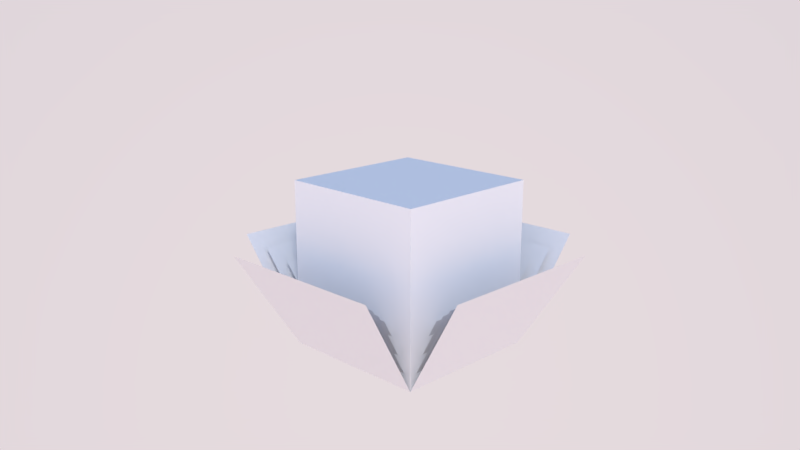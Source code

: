 # Source: farming_melon_.blend  (saved by Blender 2.79.0; exported with 4.5.12 LTS)
import bpy
from mathutils import Matrix  # noqa: F401  (used for matrix-valued properties, if any)

bpy.ops.wm.read_factory_settings(use_empty=True)
scene = bpy.context.scene
scene.name = 'Scene'

# ---- collections
col_collection_1 = bpy.data.collections.new('Collection 1'); scene.collection.children.link(col_collection_1)

# ---- world
world_world = bpy.data.worlds.new('World'); scene.world = world_world
world_world.use_nodes = True; world_world.node_tree.nodes.clear()
_N = world_world.node_tree.nodes; _L = world_world.node_tree.links
n0 = _N.new('ShaderNodeOutputWorld'); n0.name = 'World Output'; n0.location = (300, 300)
n1 = _N.new('ShaderNodeBackground'); n1.name = 'Background'; n1.location = (10, 300)
n2 = _N.new('ShaderNodeTexSky'); n2.name = 'Sky Texture'; n2.location = (-190, 300)
n2.sky_type = 'PREETHAM'
n2.sun_direction = (0.6376, 0.6376, 0.4324)
n2.sun_elevation = 1.571
_L.new(n1.outputs[0], n0.inputs[0])
_L.new(n2.outputs[0], n1.inputs[0])
n0.is_active_output = True
world_world.color = (0.1467, 0.436, 1.0)
world_world.use_sun_shadow = False
world_world.sun_shadow_jitter_overblur = 0.0
world_world.cycles.sampling_method = 'MANUAL'

# ---- cameras
cam_camera = bpy.data.cameras.new('Camera')
cam_camera.clip_end = 100.0
cam_camera.lens = 35.0
cam_camera.sensor_width = 32.0
cam_camera.sensor_height = 18.0
cam_camera.ortho_scale = 7.314
cam_camera.dof.focus_distance = 0.0
cam_camera.dof.aperture_fstop = 128.0

# ---- lights
light_lamp = bpy.data.lights.new('Lamp', 'SUN')
light_lamp.transmission_factor = 0.0
light_lamp.cutoff_distance = 30.0
light_lamp.angle = 0.1993
light_lamp.energy = 1.0
light_lamp.shadow_buffer_clip_start = 1.001
light_lamp.shadow_soft_size = 0.1
light_lamp.shadow_cascade_max_distance = 1000.0

# ---- meshes
me_cube_007 = bpy.data.meshes.new('Cube.007')
me_cube_007.from_pydata([(0.04688, -0.5, 0.04687), (0.04688, -0.3984, 0.04687), (-0.04687, -0.5, 0.04687), (-0.04687, -0.3984, 0.04687), (0.04688, -0.5, -0.04688), (0.04688, -0.3984, -0.04688), (-0.04687, -0.5, -0.04688), (-0.04687, -0.3984, -0.04688), (0.04688, -0.5, 0.04687), (0.05469, -0.4375, 0.08594), (-0.04687, -0.5, 0.04687), (-0.05469, -0.4375, 0.08594), (0.04688, -0.5, -0.04688), (0.05469, -0.4375, -0.08594), (-0.04687, -0.5, -0.04688), (-0.05469, -0.4375, -0.08594), (0.04688, -0.5, 0.04687), (0.08594, -0.4375, 0.05469), (-0.04687, -0.5, 0.04687), (-0.08594, -0.4375, 0.05469), (0.04688, -0.5, -0.04688), (0.08594, -0.4375, -0.05469), (-0.04687, -0.5, -0.04688), (-0.08594, -0.4375, -0.05469)], [], [(0, 1, 3, 2), (2, 3, 7, 6), (6, 7, 5, 4), (4, 5, 1, 0), (2, 6, 4, 0), (7, 3, 1, 5), (8, 9, 11, 10), (14, 15, 13, 12), (18, 19, 23, 22), (20, 21, 17, 16)])
_uv = me_cube_007.uv_layers.new(name='UVMap')
_uv.uv.foreach_set('vector', [0.4062, 0.5938, 0.4062, 0.9062, 0.09375, 0.9062, 0.09375, 0.5938, 0.09375, 0.9062, 0.09375, 0.5938, 0.4062, 0.5938, 0.4062, 0.9062, 0.4062, 0.5938, 0.4062, 0.9062, 0.09375, 0.9062, 0.09375, 0.5938, 0.4062, 0.5938, 0.4062, 0.9062, 0.09375, 0.9062, 0.09375, 0.5938, 0.5938, 0.5938, 0.9062, 0.5938, 0.9062, 0.9062, 0.5938, 0.9062, 0.5938, 0.5938, 0.9062, 0.5938, 0.9062, 0.9062, 0.5938, 0.9062, 0.4375, 0.125, 0.4688, 0.375, 0.03125, 0.375, 0.0625, 0.125, 0.4375, 0.125, 0.4688, 0.375, 0.03125, 0.375, 0.0625, 0.125, 0.4375, 0.125, 0.4688, 0.375, 0.03125, 0.375, 0.0625, 0.125, 0.4375, 0.125, 0.4688, 0.375, 0.03125, 0.375, 0.0625, 0.125])
me_cube_007.materials.append(None)
me_cube_007.use_remesh_preserve_volume = False
me_cube_007.use_remesh_preserve_attributes = False
me_cube_007.use_mirror_vertex_groups = False
me_cube_007.update()
me_cube_006 = bpy.data.meshes.new('Cube.006')
me_cube_006.from_pydata([(0.09375, -0.5, 0.09375), (0.09375, -0.2969, 0.09375), (-0.09375, -0.5, 0.09375), (-0.09375, -0.2969, 0.09375), (0.09375, -0.5, -0.09375), (0.09375, -0.2969, -0.09375), (-0.09375, -0.5, -0.09375), (-0.09375, -0.2969, -0.09375), (0.09375, -0.5, 0.09375), (0.1094, -0.375, 0.1719), (-0.09375, -0.5, 0.09375), (-0.1094, -0.375, 0.1719), (0.09375, -0.5, -0.09375), (0.1094, -0.375, -0.1719), (-0.09375, -0.5, -0.09375), (-0.1094, -0.375, -0.1719), (0.09375, -0.5, 0.09375), (0.1719, -0.375, 0.1094), (-0.09375, -0.5, 0.09375), (-0.1719, -0.375, 0.1094), (0.09375, -0.5, -0.09375), (0.1719, -0.375, -0.1094), (-0.09375, -0.5, -0.09375), (-0.1719, -0.375, -0.1094)], [], [(0, 1, 3, 2), (2, 3, 7, 6), (6, 7, 5, 4), (4, 5, 1, 0), (2, 6, 4, 0), (7, 3, 1, 5), (8, 9, 11, 10), (14, 15, 13, 12), (18, 19, 23, 22), (20, 21, 17, 16)])
_uv = me_cube_006.uv_layers.new(name='UVMap')
_uv.uv.foreach_set('vector', [0.4062, 0.5938, 0.4062, 0.9062, 0.09375, 0.9062, 0.09375, 0.5938, 0.09375, 0.9062, 0.09375, 0.5938, 0.4062, 0.5938, 0.4062, 0.9062, 0.4062, 0.5938, 0.4062, 0.9062, 0.09375, 0.9062, 0.09375, 0.5938, 0.4062, 0.5938, 0.4062, 0.9062, 0.09375, 0.9062, 0.09375, 0.5938, 0.5938, 0.5938, 0.9062, 0.5938, 0.9062, 0.9062, 0.5938, 0.9062, 0.5938, 0.5938, 0.9062, 0.5938, 0.9062, 0.9062, 0.5938, 0.9062, 0.4375, 0.125, 0.4688, 0.375, 0.03125, 0.375, 0.0625, 0.125, 0.4375, 0.125, 0.4688, 0.375, 0.03125, 0.375, 0.0625, 0.125, 0.4375, 0.125, 0.4688, 0.375, 0.03125, 0.375, 0.0625, 0.125, 0.4375, 0.125, 0.4688, 0.375, 0.03125, 0.375, 0.0625, 0.125])
me_cube_006.materials.append(None)
me_cube_006.use_remesh_preserve_volume = False
me_cube_006.use_remesh_preserve_attributes = False
me_cube_006.use_mirror_vertex_groups = False
me_cube_006.update()
me_cube_005 = bpy.data.meshes.new('Cube.005')
me_cube_005.from_pydata([(0.1406, -0.5, 0.1406), (0.1406, -0.1953, 0.1406), (-0.1406, -0.5, 0.1406), (-0.1406, -0.1953, 0.1406), (0.1406, -0.5, -0.1406), (0.1406, -0.1953, -0.1406), (-0.1406, -0.5, -0.1406), (-0.1406, -0.1953, -0.1406), (0.1406, -0.5, 0.1406), (0.1641, -0.3125, 0.2578), (-0.1406, -0.5, 0.1406), (-0.1641, -0.3125, 0.2578), (0.1406, -0.5, -0.1406), (0.1641, -0.3125, -0.2578), (-0.1406, -0.5, -0.1406), (-0.1641, -0.3125, -0.2578), (0.1406, -0.5, 0.1406), (0.2578, -0.3125, 0.1641), (-0.1406, -0.5, 0.1406), (-0.2578, -0.3125, 0.1641), (0.1406, -0.5, -0.1406), (0.2578, -0.3125, -0.1641), (-0.1406, -0.5, -0.1406), (-0.2578, -0.3125, -0.1641)], [], [(0, 1, 3, 2), (2, 3, 7, 6), (6, 7, 5, 4), (4, 5, 1, 0), (2, 6, 4, 0), (7, 3, 1, 5), (8, 9, 11, 10), (14, 15, 13, 12), (18, 19, 23, 22), (20, 21, 17, 16)])
_uv = me_cube_005.uv_layers.new(name='UVMap')
_uv.uv.foreach_set('vector', [0.4062, 0.5938, 0.4062, 0.9062, 0.09375, 0.9062, 0.09375, 0.5938, 0.09375, 0.9062, 0.09375, 0.5938, 0.4062, 0.5938, 0.4062, 0.9062, 0.4062, 0.5938, 0.4062, 0.9062, 0.09375, 0.9062, 0.09375, 0.5938, 0.4062, 0.5938, 0.4062, 0.9062, 0.09375, 0.9062, 0.09375, 0.5938, 0.5938, 0.5938, 0.9062, 0.5938, 0.9062, 0.9062, 0.5938, 0.9062, 0.5938, 0.5938, 0.9062, 0.5938, 0.9062, 0.9062, 0.5938, 0.9062, 0.4375, 0.125, 0.4688, 0.375, 0.03125, 0.375, 0.0625, 0.125, 0.4375, 0.125, 0.4688, 0.375, 0.03125, 0.375, 0.0625, 0.125, 0.4375, 0.125, 0.4688, 0.375, 0.03125, 0.375, 0.0625, 0.125, 0.4375, 0.125, 0.4688, 0.375, 0.03125, 0.375, 0.0625, 0.125])
me_cube_005.materials.append(None)
me_cube_005.use_remesh_preserve_volume = False
me_cube_005.use_remesh_preserve_attributes = False
me_cube_005.use_mirror_vertex_groups = False
me_cube_005.update()
me_cube_004 = bpy.data.meshes.new('Cube.004')
me_cube_004.from_pydata([(0.1875, -0.5, 0.1875), (0.1875, -0.09375, 0.1875), (-0.1875, -0.5, 0.1875), (-0.1875, -0.09375, 0.1875), (0.1875, -0.5, -0.1875), (0.1875, -0.09375, -0.1875), (-0.1875, -0.5, -0.1875), (-0.1875, -0.09375, -0.1875), (0.1875, -0.5, 0.1875), (0.2188, -0.25, 0.3437), (-0.1875, -0.5, 0.1875), (-0.2187, -0.25, 0.3437), (0.1875, -0.5, -0.1875), (0.2188, -0.25, -0.3438), (-0.1875, -0.5, -0.1875), (-0.2187, -0.25, -0.3438), (0.1875, -0.5, 0.1875), (0.3438, -0.25, 0.2187), (-0.1875, -0.5, 0.1875), (-0.3438, -0.25, 0.2187), (0.1875, -0.5, -0.1875), (0.3438, -0.25, -0.2188), (-0.1875, -0.5, -0.1875), (-0.3438, -0.25, -0.2188)], [], [(0, 1, 3, 2), (2, 3, 7, 6), (6, 7, 5, 4), (4, 5, 1, 0), (2, 6, 4, 0), (7, 3, 1, 5), (8, 9, 11, 10), (14, 15, 13, 12), (18, 19, 23, 22), (20, 21, 17, 16)])
_uv = me_cube_004.uv_layers.new(name='UVMap')
_uv.uv.foreach_set('vector', [0.4062, 0.5938, 0.4062, 0.9062, 0.09375, 0.9062, 0.09375, 0.5938, 0.09375, 0.9062, 0.09375, 0.5938, 0.4062, 0.5938, 0.4062, 0.9062, 0.4062, 0.5938, 0.4062, 0.9062, 0.09375, 0.9062, 0.09375, 0.5938, 0.4062, 0.5938, 0.4062, 0.9062, 0.09375, 0.9062, 0.09375, 0.5938, 0.5938, 0.5938, 0.9062, 0.5938, 0.9062, 0.9062, 0.5938, 0.9062, 0.5938, 0.5938, 0.9062, 0.5938, 0.9062, 0.9062, 0.5938, 0.9062, 0.4375, 0.125, 0.4688, 0.375, 0.03125, 0.375, 0.0625, 0.125, 0.4375, 0.125, 0.4688, 0.375, 0.03125, 0.375, 0.0625, 0.125, 0.4375, 0.125, 0.4688, 0.375, 0.03125, 0.375, 0.0625, 0.125, 0.4375, 0.125, 0.4688, 0.375, 0.03125, 0.375, 0.0625, 0.125])
me_cube_004.materials.append(None)
me_cube_004.use_remesh_preserve_volume = False
me_cube_004.use_remesh_preserve_attributes = False
me_cube_004.use_mirror_vertex_groups = False
me_cube_004.update()
me_cube_003 = bpy.data.meshes.new('Cube.003')
me_cube_003.from_pydata([(0.2344, -0.5, 0.2344), (0.2344, 0.007812, 0.2344), (-0.2344, -0.5, 0.2344), (-0.2344, 0.007812, 0.2344), (0.2344, -0.5, -0.2344), (0.2344, 0.007813, -0.2344), (-0.2344, -0.5, -0.2344), (-0.2344, 0.007813, -0.2344), (0.2344, -0.5, 0.2344), (0.2734, -0.1875, 0.4297), (-0.2344, -0.5, 0.2344), (-0.2734, -0.1875, 0.4297), (0.2344, -0.5, -0.2344), (0.2734, -0.1875, -0.4297), (-0.2344, -0.5, -0.2344), (-0.2734, -0.1875, -0.4297), (0.2344, -0.5, 0.2344), (0.4297, -0.1875, 0.2734), (-0.2344, -0.5, 0.2344), (-0.4297, -0.1875, 0.2734), (0.2344, -0.5, -0.2344), (0.4297, -0.1875, -0.2734), (-0.2344, -0.5, -0.2344), (-0.4297, -0.1875, -0.2734)], [], [(0, 1, 3, 2), (2, 3, 7, 6), (6, 7, 5, 4), (4, 5, 1, 0), (2, 6, 4, 0), (7, 3, 1, 5), (8, 9, 11, 10), (14, 15, 13, 12), (18, 19, 23, 22), (20, 21, 17, 16)])
_uv = me_cube_003.uv_layers.new(name='UVMap')
_uv.uv.foreach_set('vector', [0.4062, 0.5938, 0.4062, 0.9062, 0.09375, 0.9062, 0.09375, 0.5938, 0.09375, 0.9062, 0.09375, 0.5938, 0.4062, 0.5938, 0.4062, 0.9062, 0.4062, 0.5938, 0.4062, 0.9062, 0.09375, 0.9062, 0.09375, 0.5938, 0.4062, 0.5938, 0.4062, 0.9062, 0.09375, 0.9062, 0.09375, 0.5938, 0.5938, 0.5938, 0.9062, 0.5938, 0.9062, 0.9062, 0.5938, 0.9062, 0.5938, 0.5938, 0.9062, 0.5938, 0.9062, 0.9062, 0.5938, 0.9062, 0.4375, 0.125, 0.4688, 0.375, 0.03125, 0.375, 0.0625, 0.125, 0.4375, 0.125, 0.4688, 0.375, 0.03125, 0.375, 0.0625, 0.125, 0.4375, 0.125, 0.4688, 0.375, 0.03125, 0.375, 0.0625, 0.125, 0.4375, 0.125, 0.4688, 0.375, 0.03125, 0.375, 0.0625, 0.125])
me_cube_003.materials.append(None)
me_cube_003.use_remesh_preserve_volume = False
me_cube_003.use_remesh_preserve_attributes = False
me_cube_003.use_mirror_vertex_groups = False
me_cube_003.update()
me_cube_002 = bpy.data.meshes.new('Cube.002')
me_cube_002.from_pydata([(0.2813, -0.5, 0.2812), (0.2812, 0.1094, 0.2813), (-0.2812, -0.5, 0.2812), (-0.2812, 0.1094, 0.2813), (0.2813, -0.5, -0.2813), (0.2812, 0.1094, -0.2812), (-0.2812, -0.5, -0.2813), (-0.2812, 0.1094, -0.2812), (0.2813, -0.5, 0.2812), (0.3281, -0.125, 0.5156), (-0.2812, -0.5, 0.2812), (-0.3281, -0.125, 0.5156), (0.2813, -0.5, -0.2813), (0.3281, -0.125, -0.5156), (-0.2812, -0.5, -0.2813), (-0.3281, -0.125, -0.5156), (0.2813, -0.5, 0.2812), (0.5156, -0.125, 0.3281), (-0.2812, -0.5, 0.2812), (-0.5156, -0.125, 0.3281), (0.2813, -0.5, -0.2813), (0.5156, -0.125, -0.3281), (-0.2812, -0.5, -0.2813), (-0.5156, -0.125, -0.3281)], [], [(0, 1, 3, 2), (2, 3, 7, 6), (6, 7, 5, 4), (4, 5, 1, 0), (2, 6, 4, 0), (7, 3, 1, 5), (8, 9, 11, 10), (14, 15, 13, 12), (18, 19, 23, 22), (20, 21, 17, 16)])
_uv = me_cube_002.uv_layers.new(name='UVMap')
_uv.uv.foreach_set('vector', [0.4062, 0.5938, 0.4062, 0.9062, 0.09375, 0.9062, 0.09375, 0.5938, 0.09375, 0.9062, 0.09375, 0.5938, 0.4062, 0.5938, 0.4062, 0.9062, 0.4062, 0.5938, 0.4062, 0.9062, 0.09375, 0.9062, 0.09375, 0.5938, 0.4062, 0.5938, 0.4062, 0.9062, 0.09375, 0.9062, 0.09375, 0.5938, 0.5938, 0.5938, 0.9062, 0.5938, 0.9062, 0.9062, 0.5938, 0.9062, 0.5938, 0.5938, 0.9062, 0.5938, 0.9062, 0.9062, 0.5938, 0.9062, 0.4375, 0.125, 0.4688, 0.375, 0.03125, 0.375, 0.0625, 0.125, 0.4375, 0.125, 0.4688, 0.375, 0.03125, 0.375, 0.0625, 0.125, 0.4375, 0.125, 0.4688, 0.375, 0.03125, 0.375, 0.0625, 0.125, 0.4375, 0.125, 0.4688, 0.375, 0.03125, 0.375, 0.0625, 0.125])
me_cube_002.materials.append(None)
me_cube_002.use_remesh_preserve_volume = False
me_cube_002.use_remesh_preserve_attributes = False
me_cube_002.use_mirror_vertex_groups = False
me_cube_002.update()
me_cube_000 = bpy.data.meshes.new('Cube.000')
me_cube_000.from_pydata([(0.3281, -0.5, 0.3281), (0.3281, 0.2109, 0.3281), (-0.3281, -0.5, 0.3281), (-0.3281, 0.2109, 0.3281), (0.3281, -0.5, -0.3281), (0.3281, 0.2109, -0.3281), (-0.3281, -0.5, -0.3281), (-0.3281, 0.2109, -0.3281), (0.3281, -0.5, 0.3281), (0.3828, -0.0625, 0.6016), (-0.3281, -0.5, 0.3281), (-0.3828, -0.0625, 0.6016), (0.3281, -0.5, -0.3281), (0.3828, -0.0625, -0.6016), (-0.3281, -0.5, -0.3281), (-0.3828, -0.0625, -0.6016), (0.3281, -0.5, 0.3281), (0.6016, -0.0625, 0.3828), (-0.3281, -0.5, 0.3281), (-0.6016, -0.0625, 0.3828), (0.3281, -0.5, -0.3281), (0.6016, -0.0625, -0.3828), (-0.3281, -0.5, -0.3281), (-0.6016, -0.0625, -0.3828)], [], [(0, 1, 3, 2), (2, 3, 7, 6), (6, 7, 5, 4), (4, 5, 1, 0), (2, 6, 4, 0), (7, 3, 1, 5), (8, 9, 11, 10), (14, 15, 13, 12), (18, 19, 23, 22), (20, 21, 17, 16)])
_uv = me_cube_000.uv_layers.new(name='UVMap')
_uv.uv.foreach_set('vector', [0.4062, 0.5938, 0.4062, 0.9062, 0.09375, 0.9062, 0.09375, 0.5938, 0.09375, 0.9062, 0.09375, 0.5938, 0.4062, 0.5938, 0.4062, 0.9062, 0.4062, 0.5938, 0.4062, 0.9062, 0.09375, 0.9062, 0.09375, 0.5938, 0.4062, 0.5938, 0.4062, 0.9062, 0.09375, 0.9062, 0.09375, 0.5938, 0.5938, 0.5938, 0.9062, 0.5938, 0.9062, 0.9062, 0.5938, 0.9062, 0.5938, 0.5938, 0.9062, 0.5938, 0.9062, 0.9062, 0.5938, 0.9062, 0.4375, 0.125, 0.4688, 0.375, 0.03125, 0.375, 0.0625, 0.125, 0.4375, 0.125, 0.4688, 0.375, 0.03125, 0.375, 0.0625, 0.125, 0.4375, 0.125, 0.4688, 0.375, 0.03125, 0.375, 0.0625, 0.125, 0.4375, 0.125, 0.4688, 0.375, 0.03125, 0.375, 0.0625, 0.125])
me_cube_000.materials.append(None)
me_cube_000.use_remesh_preserve_volume = False
me_cube_000.use_remesh_preserve_attributes = False
me_cube_000.use_mirror_vertex_groups = False
me_cube_000.update()
me_cube_001 = bpy.data.meshes.new('Cube.001')
me_cube_001.from_pydata([(0.375, -0.5, 0.375), (0.375, 0.3125, 0.375), (-0.375, -0.5, 0.375), (-0.375, 0.3125, 0.375), (0.375, -0.5, -0.375), (0.375, 0.3125, -0.375), (-0.375, -0.5, -0.375), (-0.375, 0.3125, -0.375), (0.375, -0.5, 0.375), (0.4375, -2.72e-07, 0.6875), (-0.375, -0.5, 0.375), (-0.4375, -3.235e-07, 0.6875), (0.375, -0.5, -0.375), (0.4375, 3.235e-07, -0.6875), (-0.375, -0.5, -0.375), (-0.4375, 2.72e-07, -0.6875), (0.375, -0.5, 0.375), (0.6875, -1.49e-07, 0.4375), (-0.375, -0.5, 0.375), (-0.6875, -2.3e-07, 0.4375), (0.375, -0.5, -0.375), (0.6875, 2.3e-07, -0.4375), (-0.375, -0.5, -0.375), (-0.6875, 1.49e-07, -0.4375)], [], [(0, 1, 3, 2), (2, 3, 7, 6), (6, 7, 5, 4), (4, 5, 1, 0), (2, 6, 4, 0), (7, 3, 1, 5), (8, 9, 11, 10), (14, 15, 13, 12), (18, 19, 23, 22), (20, 21, 17, 16)])
_uv = me_cube_001.uv_layers.new(name='UVMap')
_uv.uv.foreach_set('vector', [0.4062, 0.5938, 0.4062, 0.9062, 0.09375, 0.9062, 0.09375, 0.5938, 0.09375, 0.9062, 0.09375, 0.5938, 0.4062, 0.5938, 0.4062, 0.9062, 0.4062, 0.5938, 0.4062, 0.9062, 0.09375, 0.9062, 0.09375, 0.5938, 0.4062, 0.5938, 0.4062, 0.9062, 0.09375, 0.9062, 0.09375, 0.5938, 0.5938, 0.5938, 0.9062, 0.5938, 0.9062, 0.9062, 0.5938, 0.9062, 0.5938, 0.5938, 0.9062, 0.5938, 0.9062, 0.9062, 0.5938, 0.9062, 0.4375, 0.125, 0.4688, 0.375, 0.03125, 0.375, 0.0625, 0.125, 0.4375, 0.125, 0.4688, 0.375, 0.03125, 0.375, 0.0625, 0.125, 0.4375, 0.125, 0.4688, 0.375, 0.03125, 0.375, 0.0625, 0.125, 0.4375, 0.125, 0.4688, 0.375, 0.03125, 0.375, 0.0625, 0.125])
me_cube_001.materials.append(None)
me_cube_001.use_remesh_preserve_volume = False
me_cube_001.use_remesh_preserve_attributes = False
me_cube_001.use_mirror_vertex_groups = False
me_cube_001.update()

# ---- objects
ob_s1 = bpy.data.objects.new('S1', me_cube_007)
ob_s2 = bpy.data.objects.new('S2', me_cube_006)
ob_s3 = bpy.data.objects.new('S3', me_cube_005)
ob_s4 = bpy.data.objects.new('S4', me_cube_004)
ob_s5 = bpy.data.objects.new('S5', me_cube_003)
ob_s6 = bpy.data.objects.new('S6', me_cube_002)
ob_s7 = bpy.data.objects.new('S7', me_cube_000)
ob_s8 = bpy.data.objects.new('S8', me_cube_001)
ob_lamp = bpy.data.objects.new('Lamp', light_lamp)
ob_camera = bpy.data.objects.new('Camera', cam_camera)

# ---- transforms, parenting, visibility, modifiers, constraints
ob_s1.location = (-1.11e-16, 0.0, 2.98e-08)
ob_s1.rotation_euler = (1.571, 2.22e-16, 2.22e-16)
ob_s1.lineart.crease_threshold = 0.0
ob_s2.location = (-1.11e-16, 0.0, 2.98e-08)
ob_s2.rotation_euler = (1.571, 2.22e-16, 2.22e-16)
ob_s2.lineart.crease_threshold = 0.0
ob_s3.location = (-1.11e-16, 0.0, 2.98e-08)
ob_s3.rotation_euler = (1.571, 2.22e-16, 2.22e-16)
ob_s3.lineart.crease_threshold = 0.0
ob_s4.location = (-1.11e-16, 0.0, 2.98e-08)
ob_s4.rotation_euler = (1.571, 2.22e-16, 2.22e-16)
ob_s4.lineart.crease_threshold = 0.0
ob_s5.location = (-1.11e-16, 0.0, 2.98e-08)
ob_s5.rotation_euler = (1.571, 2.22e-16, 2.22e-16)
ob_s5.lineart.crease_threshold = 0.0
ob_s6.location = (-1.11e-16, 0.0, 2.98e-08)
ob_s6.rotation_euler = (1.571, 2.22e-16, 2.22e-16)
ob_s6.lineart.crease_threshold = 0.0
ob_s7.location = (-1.11e-16, 0.0, 2.98e-08)
ob_s7.rotation_euler = (1.571, 2.22e-16, 2.22e-16)
ob_s7.lineart.crease_threshold = 0.0
ob_s8.location = (-2.22e-16, 0.0, 7.55e-08)
ob_s8.rotation_euler = (1.571, 2.22e-16, 2.22e-16)
ob_s8.lineart.crease_threshold = 0.0
ob_lamp.location = (4.076, 1.005, 5.904)
ob_lamp.rotation_euler = (0.7854, -0.0, -3.797)
ob_lamp.lock_rotations_4d = False
ob_lamp.empty_display_type = 'ARROWS'
ob_lamp.color = (0.0, 0.0, 0.0, 0.0)
ob_lamp.lineart.crease_threshold = 0.0
ob_camera.location = (2.835, 2.757, 1.215)
ob_camera.rotation_euler = (1.295, -0.0001147, 2.353)
ob_camera.lock_rotations_4d = False
ob_camera.empty_display_type = 'ARROWS'
ob_camera.color = (0.0, 0.0, 0.0, 0.0)
ob_camera.display_type = 'WIRE'
ob_camera.lineart.crease_threshold = 0.0

# ---- collection membership
col_collection_1.objects.link(ob_s1)
col_collection_1.objects.link(ob_s2)
col_collection_1.objects.link(ob_s3)
col_collection_1.objects.link(ob_s4)
col_collection_1.objects.link(ob_s5)
col_collection_1.objects.link(ob_s6)
col_collection_1.objects.link(ob_s7)
col_collection_1.objects.link(ob_s8)
col_collection_1.objects.link(ob_lamp)
col_collection_1.objects.link(ob_camera)

# ---- scene / render settings (as saved in the file)
scene.camera = ob_camera
scene.frame_start = 1; scene.frame_end = 250; scene.frame_set(1)
scene.render.engine = 'BLENDER_EEVEE_NEXT'
scene.render.dither_intensity = 0.0
scene.cycles.use_denoising = False
scene.cycles.samples = 256
scene.cycles.sampling_pattern = 'TABULATED_SOBOL'
scene.cycles.light_sampling_threshold = 0.0
scene.cycles.use_adaptive_sampling = False
scene.cycles.use_light_tree = False
scene.cycles.blur_glossy = 0.0
scene.cycles.sample_clamp_indirect = 0.0
scene.view_settings.view_transform = 'Standard'
bpy.context.view_layer.update()
